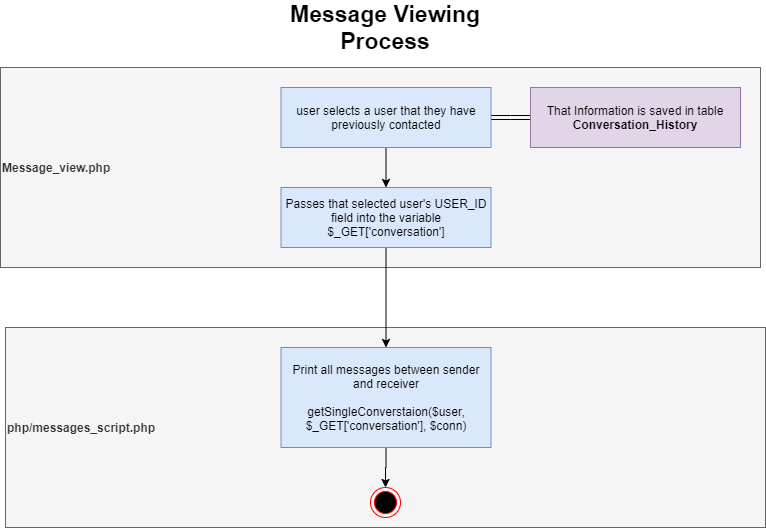

The diagram above was exported from draw.io. Its source (the exported page's mxGraphModel, read from the mxfile embedded in the PNG):
<mxGraphModel dx="1422" dy="713" grid="1" gridSize="10" guides="1" tooltips="1" connect="1" arrows="1" fold="1" page="1" pageScale="1" pageWidth="850" pageHeight="1100" math="0" shadow="0">
  <root>
    <mxCell id="0" />
    <mxCell id="1" parent="0" />
    <mxCell id="KlsTHvEy7FXC4fyumD0W-37" value="&lt;b&gt;php/messages_script.php&lt;/b&gt;" style="rounded=0;whiteSpace=wrap;html=1;align=left;fillColor=#f5f5f5;strokeColor=#666666;fontColor=#333333;" vertex="1" parent="1">
      <mxGeometry x="45" y="330" width="760" height="200" as="geometry" />
    </mxCell>
    <mxCell id="KlsTHvEy7FXC4fyumD0W-1" value="&lt;b&gt;Message_view.php&lt;/b&gt;" style="rounded=0;whiteSpace=wrap;html=1;align=left;fillColor=#f5f5f5;strokeColor=#666666;fontColor=#333333;" vertex="1" parent="1">
      <mxGeometry x="40" y="70" width="760" height="200" as="geometry" />
    </mxCell>
    <mxCell id="KlsTHvEy7FXC4fyumD0W-2" value="&lt;span style=&quot;font-size: 23px&quot;&gt;&lt;b&gt;Message Viewing Process&lt;/b&gt;&lt;/span&gt;" style="text;html=1;strokeColor=none;fillColor=none;align=center;verticalAlign=middle;whiteSpace=wrap;rounded=0;" vertex="1" parent="1">
      <mxGeometry x="285" y="20" width="280" height="20" as="geometry" />
    </mxCell>
    <mxCell id="KlsTHvEy7FXC4fyumD0W-34" value="" style="edgeStyle=orthogonalEdgeStyle;rounded=0;orthogonalLoop=1;jettySize=auto;html=1;shape=link;" edge="1" parent="1" source="KlsTHvEy7FXC4fyumD0W-4" target="KlsTHvEy7FXC4fyumD0W-33">
      <mxGeometry relative="1" as="geometry" />
    </mxCell>
    <mxCell id="KlsTHvEy7FXC4fyumD0W-36" value="" style="edgeStyle=orthogonalEdgeStyle;rounded=0;orthogonalLoop=1;jettySize=auto;html=1;" edge="1" parent="1" source="KlsTHvEy7FXC4fyumD0W-4" target="KlsTHvEy7FXC4fyumD0W-35">
      <mxGeometry relative="1" as="geometry" />
    </mxCell>
    <mxCell id="KlsTHvEy7FXC4fyumD0W-4" value="user selects a user that they have previously contacted" style="rounded=0;whiteSpace=wrap;html=1;fillColor=#dae8fc;strokeColor=#6c8ebf;" vertex="1" parent="1">
      <mxGeometry x="320.5" y="90" width="210" height="60" as="geometry" />
    </mxCell>
    <mxCell id="KlsTHvEy7FXC4fyumD0W-38" value="" style="edgeStyle=orthogonalEdgeStyle;rounded=0;orthogonalLoop=1;jettySize=auto;html=1;entryX=0.5;entryY=0;entryDx=0;entryDy=0;" edge="1" parent="1" source="KlsTHvEy7FXC4fyumD0W-35" target="KlsTHvEy7FXC4fyumD0W-39">
      <mxGeometry relative="1" as="geometry" />
    </mxCell>
    <mxCell id="KlsTHvEy7FXC4fyumD0W-35" value="Passes that selected user's USER_ID field into the variable $_GET['conversation']" style="rounded=0;whiteSpace=wrap;html=1;fillColor=#dae8fc;strokeColor=#6c8ebf;" vertex="1" parent="1">
      <mxGeometry x="320.5" y="190" width="210" height="60" as="geometry" />
    </mxCell>
    <mxCell id="KlsTHvEy7FXC4fyumD0W-33" value="That Information is saved in table &lt;b&gt;Conversation_History&lt;/b&gt;" style="rounded=0;whiteSpace=wrap;html=1;fillColor=#e1d5e7;strokeColor=#9673a6;" vertex="1" parent="1">
      <mxGeometry x="570" y="90" width="210" height="60" as="geometry" />
    </mxCell>
    <mxCell id="KlsTHvEy7FXC4fyumD0W-42" value="" style="edgeStyle=orthogonalEdgeStyle;rounded=0;orthogonalLoop=1;jettySize=auto;html=1;" edge="1" parent="1" source="KlsTHvEy7FXC4fyumD0W-39" target="KlsTHvEy7FXC4fyumD0W-40">
      <mxGeometry relative="1" as="geometry">
        <mxPoint x="425.5" y="530" as="targetPoint" />
      </mxGeometry>
    </mxCell>
    <mxCell id="KlsTHvEy7FXC4fyumD0W-39" value="Print all messages between sender and receiver&lt;br&gt;&lt;br&gt;getSingleConverstaion($user, $_GET['conversation'], $conn)" style="rounded=0;whiteSpace=wrap;html=1;fillColor=#dae8fc;strokeColor=#6c8ebf;" vertex="1" parent="1">
      <mxGeometry x="320.5" y="350" width="210" height="100" as="geometry" />
    </mxCell>
    <mxCell id="KlsTHvEy7FXC4fyumD0W-40" value="" style="ellipse;html=1;shape=endState;fillColor=#000000;strokeColor=#ff0000;" vertex="1" parent="1">
      <mxGeometry x="410" y="490" width="30" height="30" as="geometry" />
    </mxCell>
  </root>
</mxGraphModel>